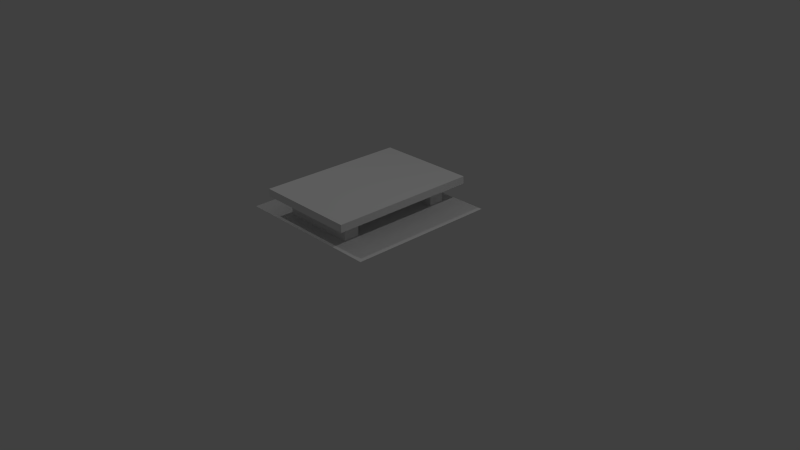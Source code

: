 # Source: BridgeStraight_WithBorders.blend  (saved by Blender 2.74.0; exported with 4.5.12 LTS)
import bpy
from mathutils import Matrix  # noqa: F401  (used for matrix-valued properties, if any)

bpy.ops.wm.read_factory_settings(use_empty=True)
scene = bpy.context.scene
scene.name = 'Scene'

# ---- collections
col_collection_1 = bpy.data.collections.new('Collection 1'); scene.collection.children.link(col_collection_1)

# ---- materials (node trees are filled in below, after node groups)
mat_material = bpy.data.materials.new('Material')
mat_material.alpha_threshold = 0.0
mat_material.use_transparent_shadow = False
mat_material.roughness = 0.5
mat_material.specular_intensity = 0.0
mat_material.line_color = (0.0, 0.0, 0.0, 1.0)

# ---- material node trees

# ---- world
world_world = bpy.data.worlds.new('World'); scene.world = world_world
world_world.color = (0.05088, 0.05088, 0.05088)
world_world.use_sun_shadow = False
world_world.sun_shadow_jitter_overblur = 0.0
world_world.cycles.sampling_method = 'MANUAL'
world_world.cycles.sample_map_resolution = 256

# ---- cameras
cam_camera = bpy.data.cameras.new('Camera')
cam_camera.clip_end = 100.0
cam_camera.lens = 35.0
cam_camera.sensor_width = 32.0
cam_camera.sensor_height = 18.0
cam_camera.ortho_scale = 7.314
cam_camera.dof.focus_distance = 0.0
cam_camera.dof.aperture_fstop = 128.0

# ---- lights
light_point = bpy.data.lights.new('Point', 'POINT')
light_point.transmission_factor = 0.0
light_point.energy = 100.0
light_point.shadow_buffer_clip_start = 0.5
light_point.shadow_soft_size = 0.1
light_point.shadow_maximum_resolution = 0.006
light_point.use_absolute_resolution = True
light_point.cycles.use_multiple_importance_sampling = False
light_lamp = bpy.data.lights.new('Lamp', 'POINT')
light_lamp.transmission_factor = 0.0
light_lamp.cutoff_distance = 30.0
light_lamp.energy = 100.0
light_lamp.shadow_buffer_clip_start = 1.001
light_lamp.shadow_soft_size = 0.1
light_lamp.shadow_maximum_resolution = 0.006
light_lamp.use_absolute_resolution = True
light_lamp.cycles.use_multiple_importance_sampling = False

# ---- meshes
me_cube = bpy.data.meshes.new('Cube')
me_cube.from_pydata([(0.68, 1.0, 1.0), (0.68, 1.0, -1.0), (-0.68, 1.0, 1.0), (-0.68, 1.0, -1.0), (0.68, 0.9, 1.0), (0.68, 0.9, -1.0), (-0.68, 0.9, 1.0), (-0.68, 0.9, -1.0), (-0.5011, 0.658, -0.8022), (0.5011, 0.658, -0.8022), (-0.5011, 0.9, -0.8022), (0.5011, 0.9, -0.8022), (-0.5011, 0.9, -0.5978), (-0.5011, 0.658, -0.5978), (0.5011, 0.9, -0.5978), (0.5011, 0.658, -0.5978), (-0.5011, 0.658, 0.5978), (0.5011, 0.658, 0.5978), (-0.5011, 0.9, 0.5978), (0.5011, 0.9, 0.5978), (-0.5011, 0.9, 0.8022), (-0.5011, 0.658, 0.8022), (0.5011, 0.9, 0.8022), (0.5011, 0.658, 0.8022), (1.0, 0.658, 1.0), (1.0, 0.658, -1.0), (-1.0, 0.658, 1.0), (-1.0, 0.658, -1.0)], [], [(5, 7, 3, 1), (2, 0, 1, 3), (0, 2, 6, 4), (2, 3, 7, 6), (0, 4, 5, 1), (8, 10, 11, 9), (13, 15, 14, 12), (9, 11, 14, 15), (10, 8, 13, 12), (16, 18, 19, 17), (21, 23, 22, 20), (17, 19, 22, 23), (18, 16, 21, 20), (26, 24, 25, 27)])
_uv = me_cube.uv_layers.new(name='UVMap')
_uv.uv.foreach_set('vector', [0.84, 0.95, 0.16, 0.95, 0.16, 1.0, 0.84, 1.0, 0.7871, 0.25, 0.9531, 0.25, 0.9531, 0.003906, 0.7871, 0.003906, 0.84, 1.0, 0.1602, 1.0, 0.16, 0.95, 0.84, 0.95, 1.0, 0.0, 1.0, -1.0, 0.95, -1.0, 0.95, -1.192e-07, 1.0, 0.0, 0.95, -5.96e-08, 0.95, -1.0, 1.0, -1.0, 0.2495, 0.829, 0.2495, 0.95, 0.7505, 0.95, 0.7505, 0.829, 0.2495, 0.829, 0.7505, 0.829, 0.7505, 0.95, 0.2495, 0.95, 0.7744, 0.582, 0.8955, 0.582, 0.8955, 0.6846, 0.7744, 0.6846, 0.95, 0.09889, 0.829, 0.09889, 0.829, 0.2011, 0.95, 0.2011, 0.2495, 0.829, 0.2495, 0.95, 0.7505, 0.95, 0.7505, 0.829, 0.2495, 0.829, 0.7505, 0.829, 0.7505, 0.95, 0.2495, 0.95, 0.829, 0.7989, 0.95, 0.7989, 0.95, 0.9011, 0.829, 0.9011, 0.95, 0.7989, 0.829, 0.7989, 0.829, 0.9011, 0.95, 0.9011, 0.003906, 0.4961, 0.248, 0.4961, 0.248, 0.252, 0.003906, 0.252])
me_cube.materials.append(mat_material)
me_cube.use_remesh_preserve_volume = False
me_cube.use_remesh_preserve_attributes = False
me_cube.use_mirror_vertex_groups = False
me_cube.update()

# ---- objects
ob_point = bpy.data.objects.new('Point', light_point)
ob_cube = bpy.data.objects.new('Cube', me_cube)
ob_lamp = bpy.data.objects.new('Lamp', light_lamp)
ob_camera = bpy.data.objects.new('Camera', cam_camera)

# ---- transforms, parenting, visibility, modifiers, constraints
ob_point.location = (-3.849, -2.114, 6.837)
ob_point.lineart.crease_threshold = 0.0
ob_cube.location = (0.0, 0.0, 0.0)
ob_cube.rotation_euler = (1.571, 0.0, 0.0)
ob_cube.lock_rotations_4d = False
ob_cube.empty_display_type = 'ARROWS'
ob_cube.lineart.crease_threshold = 0.0
ob_lamp.location = (4.076, 1.005, 5.904)
ob_lamp.rotation_euler = (0.6503, 0.05522, 1.866)
ob_lamp.lock_rotations_4d = False
ob_lamp.empty_display_type = 'ARROWS'
ob_lamp.color = (0.0, 0.0, 0.0, 0.0)
ob_lamp.lineart.crease_threshold = 0.0
ob_camera.location = (7.481, -6.508, 5.344)
ob_camera.rotation_euler = (1.109, 0.0, 0.8149)
ob_camera.lock_rotations_4d = False
ob_camera.empty_display_type = 'ARROWS'
ob_camera.color = (0.0, 0.0, 0.0, 0.0)
ob_camera.display_type = 'WIRE'
ob_camera.lineart.crease_threshold = 0.0

# ---- collection membership
col_collection_1.objects.link(ob_point)
col_collection_1.objects.link(ob_cube)
col_collection_1.objects.link(ob_lamp)
col_collection_1.objects.link(ob_camera)

# ---- scene / render settings (as saved in the file)
scene.camera = ob_camera
scene.frame_start = 1; scene.frame_end = 250; scene.frame_set(1)
scene.render.engine = 'BLENDER_EEVEE_NEXT'
scene.render.resolution_percentage = 50
scene.render.dither_intensity = 0.0
scene.cycles.use_denoising = False
scene.cycles.samples = 10
scene.cycles.sampling_pattern = 'TABULATED_SOBOL'
scene.cycles.light_sampling_threshold = 0.0
scene.cycles.use_adaptive_sampling = False
scene.cycles.use_light_tree = False
scene.cycles.blur_glossy = 0.0
scene.cycles.pixel_filter_type = 'GAUSSIAN'
scene.cycles.sample_clamp_indirect = 0.0
scene.view_settings.view_transform = 'Standard'
bpy.context.view_layer.update()
